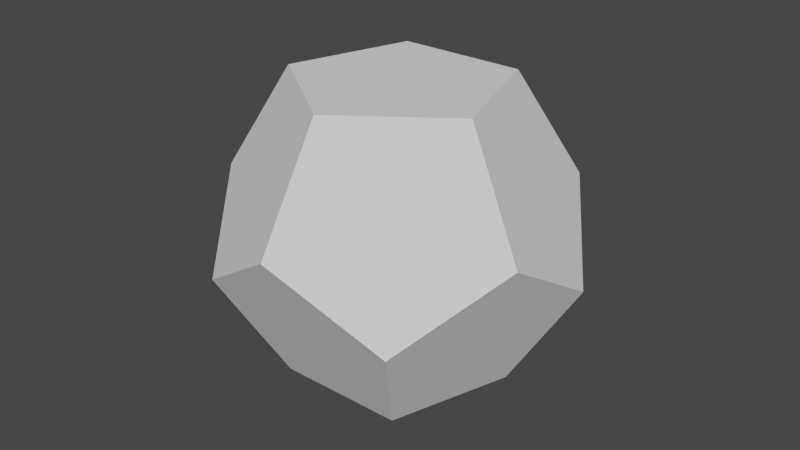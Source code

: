 # Source: pentagon2.blend  (saved by Blender 3.3.6; exported with 4.5.12 LTS)
import bpy
from mathutils import Matrix  # noqa: F401  (used for matrix-valued properties, if any)

bpy.ops.wm.read_factory_settings(use_empty=True)
scene = bpy.context.scene
scene.name = 'Scene'

# ---- collections
col_collection = bpy.data.collections.new('Collection'); scene.collection.children.link(col_collection)

# ---- world
world_world = bpy.data.worlds.new('World'); scene.world = world_world
world_world.use_nodes = True; world_world.node_tree.nodes.clear()
_N = world_world.node_tree.nodes; _L = world_world.node_tree.links
n0 = _N.new('ShaderNodeOutputWorld'); n0.name = 'World Output'; n0.location = (300, 300)
n1 = _N.new('ShaderNodeBackground'); n1.name = 'Background'; n1.location = (10, 300)
n1.inputs[0].default_value = (0.05088, 0.05088, 0.05088, 1.0)
_L.new(n1.outputs[0], n0.inputs[0])
n0.is_active_output = True
world_world.color = (0.05088, 0.05088, 0.05088)
world_world.use_sun_shadow = False
world_world.sun_shadow_jitter_overblur = 0.0

# ---- meshes
me_circle = bpy.data.meshes.new('Circle')
me_circle.from_pydata([(0.0, 1.0, 0.0), (-0.9511, 0.309, 0.0), (-0.5878, -0.809, 0.0), (0.5878, -0.809, 0.0), (0.9511, 0.309, 0.0)], [], [(0, 1, 2, 3, 4)])
_uv = me_circle.uv_layers.new(name='UVMap')
_uv.uv.foreach_set('vector', [0.5, 1.0, 0.02447, 0.6545, 0.2061, 0.09549, 0.7939, 0.09549, 0.9755, 0.6545])
me_circle.update()
me_circle_001 = bpy.data.meshes.new('Circle.001')
me_circle_001.from_pydata([(-2.696e-08, -0.001838, 1.619), (-0.9511, -0.3102, 1.001), (-0.5878, -0.809, 1.752e-08), (0.5878, -0.809, -1.752e-08), (0.9511, -0.3102, 1.001)], [], [(0, 1, 2, 3, 4)])
_uv = me_circle_001.uv_layers.new(name='UVMap')
_uv.uv.foreach_set('vector', [0.5, 1.0, 0.02447, 0.6545, 0.2061, 0.09549, 0.7939, 0.09549, 0.9755, 0.6545])
me_circle_001.update()
me_circle_002 = bpy.data.meshes.new('Circle.002')
me_circle_002.from_pydata([(-2.696e-08, -0.001838, 1.619), (-0.9511, -0.3102, 1.001), (-0.5878, -0.809, 7.086e-08), (0.5878, -0.809, 3.582e-08), (0.9511, -0.3102, 1.001)], [], [(0, 1, 2, 3, 4)])
_uv = me_circle_002.uv_layers.new(name='UVMap')
_uv.uv.foreach_set('vector', [0.5, 1.0, 0.02447, 0.6545, 0.2061, 0.09549, 0.7939, 0.09549, 0.9755, 0.6545])
me_circle_002.update()
me_circle_003 = bpy.data.meshes.new('Circle.003')
me_circle_003.from_pydata([(0.0, -0.001838, 1.619), (-0.9511, -0.3102, 1.001), (-0.5878, -0.809, 0.0), (0.5878, -0.809, 0.0), (0.9511, -0.3102, 1.001)], [], [(0, 1, 2, 3, 4)])
_uv = me_circle_003.uv_layers.new(name='UVMap')
_uv.uv.foreach_set('vector', [0.5, 1.0, 0.02447, 0.6545, 0.2061, 0.09549, 0.7939, 0.09549, 0.9755, 0.6545])
me_circle_003.update()
me_circle_004 = bpy.data.meshes.new('Circle.004')
me_circle_004.from_pydata([(2.448e-08, -0.001837, 1.619), (-0.9511, -0.3102, 1.001), (-0.5878, -0.809, 8.988e-08), (0.5878, -0.809, 1.246e-07), (0.9511, -0.3102, 1.001)], [], [(0, 1, 2, 3, 4)])
_uv = me_circle_004.uv_layers.new(name='UVMap')
_uv.uv.foreach_set('vector', [0.5, 1.0, 0.02447, 0.6545, 0.2061, 0.09549, 0.7939, 0.09549, 0.9755, 0.6545])
me_circle_004.update()
me_circle_005 = bpy.data.meshes.new('Circle.005')
me_circle_005.from_pydata([(5.467e-08, -0.001838, 1.619), (-0.9511, -0.3102, 1.001), (-0.5878, -0.809, 3.581e-08), (0.5878, -0.809, 7.03e-08), (0.9511, -0.3102, 1.001)], [], [(0, 1, 2, 3, 4)])
_uv = me_circle_005.uv_layers.new(name='UVMap')
_uv.uv.foreach_set('vector', [0.5, 1.0, 0.02447, 0.6545, 0.2061, 0.09549, 0.7939, 0.09549, 0.9755, 0.6545])
me_circle_005.update()
me_circle_007 = bpy.data.meshes.new('Circle.007')
me_circle_007.from_pydata([(0.0, 1.0, 0.0), (-0.9511, 0.6917, 0.6184), (-0.5878, 0.1928, 1.619), (0.5878, 0.1928, 1.619), (0.9511, 0.6917, 0.6184)], [], [(0, 1, 2, 3, 4)])
_uv = me_circle_007.uv_layers.new(name='UVMap')
_uv.uv.foreach_set('vector', [0.5, 1.0, 0.02447, 0.6545, 0.2061, 0.09549, 0.7939, 0.09549, 0.9755, 0.6545])
me_circle_007.update()
me_circle_008 = bpy.data.meshes.new('Circle.008')
me_circle_008.from_pydata([(0.0, 1.0, 0.0), (-0.9511, 0.6917, 0.6184), (-0.5878, 0.1928, 1.619), (0.5878, 0.1928, 1.619), (0.9511, 0.6917, 0.6184)], [], [(0, 1, 2, 3, 4)])
_uv = me_circle_008.uv_layers.new(name='UVMap')
_uv.uv.foreach_set('vector', [0.5, 1.0, 0.02447, 0.6545, 0.2061, 0.09549, 0.7939, 0.09549, 0.9755, 0.6545])
me_circle_008.update()
me_circle_009 = bpy.data.meshes.new('Circle.009')
me_circle_009.from_pydata([(0.0, 1.0, 0.0), (-0.9511, 0.6917, 0.6184), (-0.5878, 0.1928, 1.619), (0.5878, 0.1928, 1.619), (0.9511, 0.6917, 0.6184)], [], [(0, 1, 2, 3, 4)])
_uv = me_circle_009.uv_layers.new(name='UVMap')
_uv.uv.foreach_set('vector', [0.5, 1.0, 0.02447, 0.6545, 0.2061, 0.09549, 0.7939, 0.09549, 0.9755, 0.6545])
me_circle_009.update()
me_circle_010 = bpy.data.meshes.new('Circle.010')
me_circle_010.from_pydata([(0.0, 1.0, 0.0), (-0.9511, 0.6917, 0.6184), (-0.5878, 0.1928, 1.619), (0.5878, 0.1928, 1.619), (0.9511, 0.6917, 0.6184)], [], [(0, 1, 2, 3, 4)])
_uv = me_circle_010.uv_layers.new(name='UVMap')
_uv.uv.foreach_set('vector', [0.5, 1.0, 0.02447, 0.6545, 0.2061, 0.09549, 0.7939, 0.09549, 0.9755, 0.6545])
me_circle_010.update()
me_circle_011 = bpy.data.meshes.new('Circle.011')
me_circle_011.from_pydata([(0.0, 1.0, 0.0), (-0.9511, 0.6917, 0.6184), (-0.5878, 0.1928, 1.619), (0.5878, 0.1928, 1.619), (0.9511, 0.6917, 0.6184)], [], [(0, 1, 2, 3, 4)])
_uv = me_circle_011.uv_layers.new(name='UVMap')
_uv.uv.foreach_set('vector', [0.5, 1.0, 0.02447, 0.6545, 0.2061, 0.09549, 0.7939, 0.09549, 0.9755, 0.6545])
me_circle_011.update()
me_circle_012 = bpy.data.meshes.new('Circle.012')
me_circle_012.from_pydata([(0.0, 1.0, 0.0), (-0.9511, 0.309, 0.0), (-0.5878, -0.809, 0.0), (0.5878, -0.809, 0.0), (0.9511, 0.309, 0.0)], [], [(0, 1, 2, 3, 4)])
_uv = me_circle_012.uv_layers.new(name='UVMap')
_uv.uv.foreach_set('vector', [0.5, 1.0, 0.02447, 0.6545, 0.2061, 0.09549, 0.7939, 0.09549, 0.9755, 0.6545])
me_circle_012.update()

# ---- objects
ob_pentagon = bpy.data.objects.new('pentagon', me_circle)
ob_pentagon_001 = bpy.data.objects.new('pentagon.001', me_circle_001)
ob_pentagon_002 = bpy.data.objects.new('pentagon.002', me_circle_002)
ob_pentagon_003 = bpy.data.objects.new('pentagon.003', me_circle_003)
ob_pentagon_004 = bpy.data.objects.new('pentagon.004', me_circle_004)
ob_pentagon_005 = bpy.data.objects.new('pentagon.005', me_circle_005)
ob_pentagon_006 = bpy.data.objects.new('pentagon.006', me_circle_007)
ob_pentagon_007 = bpy.data.objects.new('pentagon.007', me_circle_008)
ob_pentagon_008 = bpy.data.objects.new('pentagon.008', me_circle_009)
ob_pentagon_009 = bpy.data.objects.new('pentagon.009', me_circle_010)
ob_pentagon_010 = bpy.data.objects.new('pentagon.010', me_circle_011)
ob_pentagon_011 = bpy.data.objects.new('pentagon.011', me_circle_012)

# ---- transforms, parenting, visibility, modifiers, constraints
ob_pentagon.location = (0.0, 0.0, 0.0)
ob_pentagon_001.location = (-0.951, 1.309, 0.0)
ob_pentagon_001.rotation_euler = (0.0, -0.0, 0.6283)
ob_pentagon_002.location = (-1.539, -0.5, 0.0)
ob_pentagon_002.rotation_euler = (0.0, -0.0, 1.885)
ob_pentagon_003.location = (1.415e-07, -1.618, 0.0)
ob_pentagon_003.rotation_euler = (0.0, -0.0, -3.142)
ob_pentagon_004.location = (1.539, -0.5, 0.0)
ob_pentagon_004.rotation_euler = (0.0, -0.0, -1.885)
ob_pentagon_005.location = (0.951, 1.309, 0.0)
ob_pentagon_005.rotation_euler = (0.0, -0.0, -0.6283)
ob_pentagon_006.location = (0.0, 0.617, 1.001)
ob_pentagon_007.location = (-0.5868, 0.1907, 1.001)
ob_pentagon_007.rotation_euler = (0.0, -0.0, 1.257)
ob_pentagon_008.location = (-0.3627, -0.4992, 1.001)
ob_pentagon_008.rotation_euler = (0.0, -0.0, 2.513)
ob_pentagon_009.location = (0.3627, -0.4992, 1.001)
ob_pentagon_009.rotation_euler = (0.0, -0.0, -2.513)
ob_pentagon_010.location = (0.5868, 0.1907, 1.001)
ob_pentagon_010.rotation_euler = (0.0, -0.0, -1.257)
ob_pentagon_011.location = (0.0, 0.0, 2.62)
ob_pentagon_011.rotation_euler = (0.0, -0.0, 0.6283)

# ---- collection membership
col_collection.objects.link(ob_pentagon)
col_collection.objects.link(ob_pentagon_001)
col_collection.objects.link(ob_pentagon_002)
col_collection.objects.link(ob_pentagon_003)
col_collection.objects.link(ob_pentagon_004)
col_collection.objects.link(ob_pentagon_005)
col_collection.objects.link(ob_pentagon_006)
col_collection.objects.link(ob_pentagon_007)
col_collection.objects.link(ob_pentagon_008)
col_collection.objects.link(ob_pentagon_009)
col_collection.objects.link(ob_pentagon_010)
col_collection.objects.link(ob_pentagon_011)

# ---- scene / render settings (as saved in the file)
scene.frame_start = 1; scene.frame_end = 250; scene.frame_set(12)
scene.render.engine = 'BLENDER_EEVEE_NEXT'
scene.cycles.sampling_pattern = 'TABULATED_SOBOL'
scene.cycles.use_light_tree = False
scene.view_settings.view_transform = 'Filmic'
bpy.context.view_layer.update()

# ---- added for rendering (the .blend has no active camera and no usable light): camera, sun
cam_auto = bpy.data.cameras.new('AutoCamera')
cam_auto.lens = 50.0
cam_auto.sensor_width = 36.0
cam_auto.clip_end = 1000.0
ob_auto_camera = bpy.data.objects.new('AutoCamera', cam_auto)
scene.collection.objects.link(ob_auto_camera)
ob_auto_camera.location = (5.41286, -6.49578, 5.64029)
ob_auto_camera.rotation_euler = (1.09748, -7.21219e-08, 0.694738)
scene.camera = ob_auto_camera
light_auto_sun = bpy.data.lights.new('AutoSun', 'SUN')
light_auto_sun.energy = 3.0
light_auto_sun.angle = 0.0523599
ob_auto_sun = bpy.data.objects.new('AutoSun', light_auto_sun)
scene.collection.objects.link(ob_auto_sun)
ob_auto_sun.rotation_euler = (0.872665, 0.174533, 0.523599)
bpy.context.view_layer.update()
